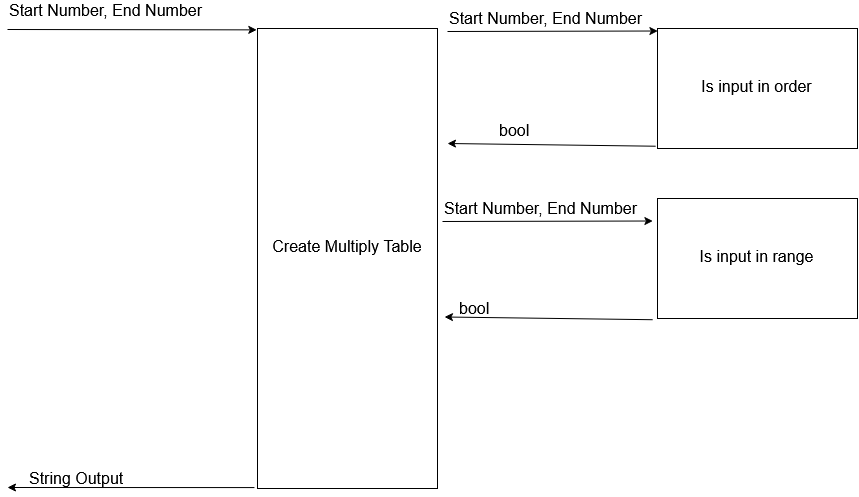

The diagram above was exported from draw.io. Its source (the exported page's mxGraphModel, read from the mxfile embedded in the PNG):
<mxGraphModel dx="1656" dy="914" grid="1" gridSize="10" guides="1" tooltips="1" connect="1" arrows="1" fold="1" page="1" pageScale="1" pageWidth="850" pageHeight="1100" math="0" shadow="0">
  <root>
    <mxCell id="0" />
    <mxCell id="1" parent="0" />
    <mxCell id="tWYNQP72iixnYNZPw0WF-12" value="&lt;div style=&quot;font-size: 16px&quot;&gt;&lt;font style=&quot;font-size: 16px&quot;&gt;Create Multiply Table&lt;/font&gt;&lt;/div&gt;&lt;div style=&quot;font-size: 16px&quot;&gt;&lt;font style=&quot;font-size: 16px&quot;&gt;&lt;br&gt;&lt;/font&gt;&lt;/div&gt;" style="rounded=0;whiteSpace=wrap;html=1;" vertex="1" parent="1">
      <mxGeometry x="260" y="80" width="180" height="460" as="geometry" />
    </mxCell>
    <mxCell id="tWYNQP72iixnYNZPw0WF-13" value="" style="endArrow=classic;html=1;entryX=-0.004;entryY=0.003;entryDx=0;entryDy=0;entryPerimeter=0;" edge="1" parent="1" target="tWYNQP72iixnYNZPw0WF-12">
      <mxGeometry width="50" height="50" relative="1" as="geometry">
        <mxPoint x="10" y="81" as="sourcePoint" />
        <mxPoint x="310" y="560" as="targetPoint" />
      </mxGeometry>
    </mxCell>
    <mxCell id="tWYNQP72iixnYNZPw0WF-14" value="&lt;font style=&quot;font-size: 16px&quot;&gt;Start Number, End Number&lt;br&gt;&lt;/font&gt;" style="text;html=1;resizable=0;points=[];autosize=1;align=left;verticalAlign=top;spacingTop=-4;" vertex="1" parent="1">
      <mxGeometry x="10" y="52" width="210" height="20" as="geometry" />
    </mxCell>
    <mxCell id="tWYNQP72iixnYNZPw0WF-15" value="" style="endArrow=classic;html=1;exitX=-0.017;exitY=0.998;exitDx=0;exitDy=0;exitPerimeter=0;" edge="1" parent="1" source="tWYNQP72iixnYNZPw0WF-12">
      <mxGeometry width="50" height="50" relative="1" as="geometry">
        <mxPoint x="10" y="610" as="sourcePoint" />
        <mxPoint x="10" y="539" as="targetPoint" />
      </mxGeometry>
    </mxCell>
    <mxCell id="tWYNQP72iixnYNZPw0WF-16" value="&lt;font style=&quot;font-size: 16px&quot;&gt;String Output&lt;/font&gt;" style="text;html=1;resizable=0;points=[];autosize=1;align=left;verticalAlign=top;spacingTop=-4;" vertex="1" parent="1">
      <mxGeometry x="30" y="520" width="110" height="20" as="geometry" />
    </mxCell>
    <mxCell id="tWYNQP72iixnYNZPw0WF-17" value="&lt;font style=&quot;font-size: 16px&quot;&gt;Is input in order&lt;br&gt;&lt;/font&gt;" style="rounded=0;whiteSpace=wrap;html=1;" vertex="1" parent="1">
      <mxGeometry x="660" y="80" width="200" height="120" as="geometry" />
    </mxCell>
    <mxCell id="tWYNQP72iixnYNZPw0WF-18" value="&lt;font style=&quot;font-size: 16px&quot;&gt;Is input in range&lt;/font&gt;" style="rounded=0;whiteSpace=wrap;html=1;" vertex="1" parent="1">
      <mxGeometry x="660" y="250" width="200" height="120" as="geometry" />
    </mxCell>
    <mxCell id="tWYNQP72iixnYNZPw0WF-19" value="" style="endArrow=classic;html=1;entryX=0.002;entryY=0.021;entryDx=0;entryDy=0;entryPerimeter=0;" edge="1" parent="1" target="tWYNQP72iixnYNZPw0WF-17">
      <mxGeometry width="50" height="50" relative="1" as="geometry">
        <mxPoint x="450" y="83" as="sourcePoint" />
        <mxPoint x="60" y="570" as="targetPoint" />
      </mxGeometry>
    </mxCell>
    <mxCell id="tWYNQP72iixnYNZPw0WF-20" value="&lt;font style=&quot;font-size: 16px&quot;&gt;Start Number, End Number&lt;br&gt;&lt;/font&gt;" style="text;html=1;resizable=0;points=[];autosize=1;align=left;verticalAlign=top;spacingTop=-4;" vertex="1" parent="1">
      <mxGeometry x="450" y="60" width="210" height="20" as="geometry" />
    </mxCell>
    <mxCell id="tWYNQP72iixnYNZPw0WF-21" value="" style="endArrow=classic;html=1;exitX=-0.009;exitY=0.981;exitDx=0;exitDy=0;exitPerimeter=0;" edge="1" parent="1" source="tWYNQP72iixnYNZPw0WF-17">
      <mxGeometry width="50" height="50" relative="1" as="geometry">
        <mxPoint x="10" y="620" as="sourcePoint" />
        <mxPoint x="450" y="195" as="targetPoint" />
      </mxGeometry>
    </mxCell>
    <mxCell id="tWYNQP72iixnYNZPw0WF-22" value="&lt;font style=&quot;font-size: 16px&quot;&gt;bool&lt;/font&gt;" style="text;html=1;resizable=0;points=[];autosize=1;align=left;verticalAlign=top;spacingTop=-4;" vertex="1" parent="1">
      <mxGeometry x="500" y="172" width="50" height="20" as="geometry" />
    </mxCell>
    <mxCell id="tWYNQP72iixnYNZPw0WF-25" value="" style="endArrow=classic;html=1;entryX=0.002;entryY=0.021;entryDx=0;entryDy=0;entryPerimeter=0;" edge="1" parent="1">
      <mxGeometry width="50" height="50" relative="1" as="geometry">
        <mxPoint x="445" y="273" as="sourcePoint" />
        <mxPoint x="655.3999999999996" y="272.5200000000001" as="targetPoint" />
      </mxGeometry>
    </mxCell>
    <mxCell id="tWYNQP72iixnYNZPw0WF-26" value="&lt;font style=&quot;font-size: 16px&quot;&gt;Start Number, End Number&lt;br&gt;&lt;/font&gt;" style="text;html=1;resizable=0;points=[];autosize=1;align=left;verticalAlign=top;spacingTop=-4;" vertex="1" parent="1">
      <mxGeometry x="445" y="250" width="210" height="20" as="geometry" />
    </mxCell>
    <mxCell id="tWYNQP72iixnYNZPw0WF-27" value="" style="endArrow=classic;html=1;exitX=-0.009;exitY=0.981;exitDx=0;exitDy=0;exitPerimeter=0;" edge="1" parent="1">
      <mxGeometry width="50" height="50" relative="1" as="geometry">
        <mxPoint x="655.1999999999998" y="371.22" as="sourcePoint" />
        <mxPoint x="447" y="368.5" as="targetPoint" />
      </mxGeometry>
    </mxCell>
    <mxCell id="tWYNQP72iixnYNZPw0WF-28" value="&lt;font style=&quot;font-size: 16px&quot;&gt;bool&lt;/font&gt;" style="text;html=1;resizable=0;points=[];autosize=1;align=left;verticalAlign=top;spacingTop=-4;" vertex="1" parent="1">
      <mxGeometry x="460" y="350" width="50" height="20" as="geometry" />
    </mxCell>
  </root>
</mxGraphModel>